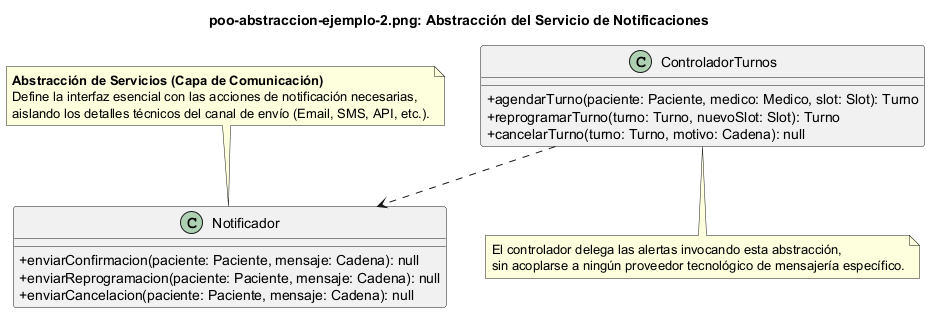

The diagram above was rendered by PlantUML. Its source (embedded in the PNG):
@startuml "poo-abstraccion-ejemplo-2.png"
skinparam classAttributeIconSize 0
title "poo-abstraccion-ejemplo-2.png: Abstracción del Servicio de Notificaciones"

class ControladorTurnos {
    + agendarTurno(paciente: Paciente, medico: Medico, slot: Slot): Turno
    + reprogramarTurno(turno: Turno, nuevoSlot: Slot): Turno
    + cancelarTurno(turno: Turno, motivo: Cadena): null
}

class Notificador {
    + enviarConfirmacion(paciente: Paciente, mensaje: Cadena): null
    + enviarReprogramacion(paciente: Paciente, mensaje: Cadena): null
    + enviarCancelacion(paciente: Paciente, mensaje: Cadena): null
}

ControladorTurnos ..> Notificador

note top of Notificador
  **Abstracción de Servicios (Capa de Comunicación)**
  Define la interfaz esencial con las acciones de notificación necesarias,
  aislando los detalles técnicos del canal de envío (Email, SMS, API, etc.).
endnote

note bottom of ControladorTurnos
  El controlador delega las alertas invocando esta abstracción,
  sin acoplarse a ningún proveedor tecnológico de mensajería específico.
endnote
@enduml